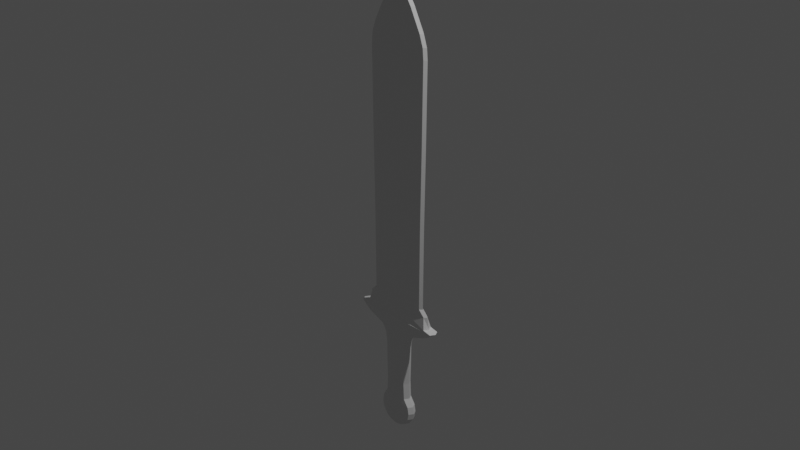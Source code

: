 # Source: Basic_Sword.blend  (saved by Blender 3.1.7; exported with 4.5.12 LTS)
import bpy
from mathutils import Matrix  # noqa: F401  (used for matrix-valued properties, if any)

bpy.ops.wm.read_factory_settings(use_empty=True)
scene = bpy.context.scene
scene.name = 'Scene'

# ---- collections
col_collection = bpy.data.collections.new('Collection'); scene.collection.children.link(col_collection)

# ---- materials (node trees are filled in below, after node groups)
mat_material = bpy.data.materials.new('Material')
mat_material.alpha_threshold = 0.0
mat_material.use_transparent_shadow = False
mat_material.line_color = (0.0, 0.0, 0.0, 1.0)

# ---- material node trees
mat_material.use_nodes = True; mat_material.node_tree.nodes.clear()
_N = mat_material.node_tree.nodes; _L = mat_material.node_tree.links
n0 = _N.new('ShaderNodeOutputMaterial'); n0.name = 'Material Output'; n0.location = (300, 300)
n1 = _N.new('ShaderNodeBsdfPrincipled'); n1.name = 'Principled BSDF'; n1.location = (10, 300)
n1.distribution = 'GGX'
n1.subsurface_method = 'RANDOM_WALK_SKIN'
n1.inputs[2].default_value = 0.4
n1.inputs[3].default_value = 1.45
n1.inputs[27].default_value = (0.0, 0.0, 0.0, 1.0)
n1.inputs[28].default_value = 1.0
_L.new(n1.outputs[0], n0.inputs[0])
n0.is_active_output = True

# ---- world
world_world = bpy.data.worlds.new('World'); scene.world = world_world
world_world.use_nodes = True; world_world.node_tree.nodes.clear()
_N = world_world.node_tree.nodes; _L = world_world.node_tree.links
n0 = _N.new('ShaderNodeOutputWorld'); n0.name = 'World Output'; n0.location = (300, 300)
n1 = _N.new('ShaderNodeBackground'); n1.name = 'Background'; n1.location = (10, 300)
n1.inputs[0].default_value = (0.05088, 0.05088, 0.05088, 1.0)
_L.new(n1.outputs[0], n0.inputs[0])
n0.is_active_output = True
world_world.color = (0.05088, 0.05088, 0.05088)
world_world.use_sun_shadow = False
world_world.sun_shadow_jitter_overblur = 0.0

# ---- cameras
cam_camera = bpy.data.cameras.new('Camera')
cam_camera.clip_end = 100.0
cam_camera.ortho_scale = 7.314

# ---- lights
light_light = bpy.data.lights.new('Light', 'POINT')
light_light.transmission_factor = 0.0
light_light.energy = 1000.0
light_light.shadow_soft_size = 0.1
light_light.shadow_maximum_resolution = 0.006
light_light.use_absolute_resolution = True

# ---- meshes
me_cube = bpy.data.meshes.new('Cube')
me_cube.from_pydata([(-0.7944, 1.0, 0.9984), (-0.6918, 1.0, -0.9916), (-0.7944, -1.0, 0.9984), (-0.6918, -1.0, -0.9916), (0.0, 1.366, -1.071), (0.0, -1.366, 1.0), (0.0, -1.366, -1.071), (0.0, 1.366, 1.0), (0.0, -1.331, 1.193), (-1.055, -1.0, 1.191), (-1.055, 1.0, 1.191), (0.0, 1.331, 1.193), (0.0, -1.189, 1.616), (-2.725, -1.0, 1.615), (-2.725, 1.0, 1.615), (0.0, 1.189, 1.616), (0.0, -1.0, 1.665), (-2.231, -1.0, 1.663), (-2.231, 1.0, 1.663), (0.0, 1.0, 1.665), (0.0, -0.6498, 2.009), (-2.079, -0.4846, 2.007), (-2.079, 0.4846, 2.007), (0.0, 0.6498, 2.009), (0.0, -0.6498, 2.189), (-1.719, -0.4846, 2.188), (-1.719, 0.4846, 2.188), (0.0, 0.6498, 2.189), (0.0, -0.6498, 9.235), (-1.87, -0.4846, 9.233), (-1.87, 0.4846, 9.233), (0.0, 0.6498, 9.235), (0.0, -0.4846, 11.19), (-0.1065, -0.4846, 11.12), (-0.1065, 0.4846, 11.12), (0.0, 0.4846, 11.19), (-1.6, 0.4846, 9.864), (-0.9496, 0.4846, 10.49), (0.0, 0.6498, 10.54), (0.0, 0.6498, 9.886), (0.0, -0.6498, 9.886), (0.0, -0.6498, 10.54), (-0.9496, -0.4846, 10.49), (-1.6, -0.4846, 9.864), (-0.9961, 1.0, -1.216), (-0.9961, -1.0, -1.216), (0.0, 1.239, -1.296), (0.0, -1.239, -1.296), (-1.075, 1.0, -1.437), (-1.075, -1.0, -1.437), (0.0, 1.239, -1.516), (0.0, -1.239, -1.516), (-0.9951, 1.0, -1.636), (-0.9951, -1.0, -1.636), (0.0, 1.239, -1.716), (0.0, -1.239, -1.716), (-0.695, 1.0, -1.86), (-0.695, -1.0, -1.86), (0.0, 1.239, -1.907), (0.0, -1.239, -1.907), (-0.424, 1.0, -1.939), (-0.424, -1.0, -1.939), (0.0, 1.0, -1.986), (0.0, -1.0, -1.986), (-0.6461, -1.0, -0.4941), (-0.6747, -1.0, 0.003412), (-0.6974, -1.0, 0.7144), (-0.6974, 1.0, 0.7144), (-0.6747, 1.0, 0.003412), (-0.6461, 1.0, -0.4941), (0.0, 1.366, 0.6957), (0.0, 1.366, -0.03558), (0.0, 1.366, -0.5534), (0.0, -1.366, 0.6957), (0.0, -1.366, -0.03558), (0.0, -1.366, -0.5534), (-2.154, -1.0, 1.397), (-2.154, 1.0, 1.397), (0.0, 1.239, 1.398), (0.0, -1.239, 1.398), (-1.743, 0.4846, 4.536), (-1.82, 0.4846, 6.885), (0.0, 0.6498, 6.886), (0.0, 0.6498, 4.538), (0.0, -0.6498, 4.538), (0.0, -0.6498, 6.886), (-1.82, -0.4846, 6.885), (-1.743, -0.4846, 4.536), (0.0, 0.6498, 9.561), (-1.817, -0.4846, 9.548), (-1.817, 0.4846, 9.548), (0.0, -0.6498, 9.561), (-0.8538, 0.0, -0.9916), (-0.9564, 0.0, 0.9984), (-1.237, 0.0, -1.437), (-1.217, 0.0, 1.191), (-2.887, 0.0, 1.615), (-2.393, 0.0, 1.663), (-2.241, 0.0, 2.007), (-1.881, 0.0, 2.188), (-2.032, 0.0, 9.233), (-0.2685, 0.0, 11.12), (0.0, 0.0, 11.29), (-1.762, 0.0, 9.864), (-1.112, 0.0, 10.49), (-1.158, 0.0, -1.216), (-1.157, 0.0, -1.636), (-0.857, 0.0, -1.86), (-0.586, 0.0, -1.939), (0.0, 0.3631, -2.007), (-0.8081, 0.0, -0.4941), (-0.8367, 0.0, 0.003412), (-0.8594, 0.0, 0.7144), (-2.316, 0.0, 1.397), (-1.905, 0.0, 4.536), (-1.982, 0.0, 6.885), (-1.979, 0.0, 9.548)], [], [(2, 5, 8, 9), (73, 5, 2, 66), (112, 93, 0, 67), (67, 0, 7, 70), (1, 4, 46, 44), (113, 76, 13, 96), (7, 0, 10, 11), (93, 2, 9, 95), (96, 13, 17, 97), (78, 77, 14, 15), (76, 79, 12, 13), (97, 17, 21, 98), (15, 14, 18, 19), (13, 12, 16, 17), (98, 21, 25, 99), (19, 18, 22, 23), (17, 16, 20, 21), (82, 81, 30, 31), (23, 22, 26, 27), (21, 20, 24, 25), (38, 37, 34, 35), (86, 85, 28, 29), (115, 86, 29, 100), (102, 101, 33, 32), (42, 41, 32, 33), (104, 42, 33, 101), (116, 89, 43, 103), (103, 43, 42, 104), (89, 91, 40, 43), (43, 40, 41, 42), (88, 90, 36, 39), (39, 36, 37, 38), (44, 46, 50, 48), (6, 3, 45, 47), (92, 1, 44, 105), (48, 50, 54, 52), (47, 45, 49, 51), (105, 44, 48, 94), (55, 53, 57, 59), (94, 48, 52, 106), (51, 49, 53, 55), (59, 57, 61, 63), (106, 52, 56, 107), (52, 54, 58, 56), (108, 109, 63, 61), (107, 56, 60, 108), (56, 58, 62, 60), (1, 69, 72, 4), (69, 68, 71, 72), (68, 67, 70, 71), (92, 110, 69, 1), (110, 111, 68, 69), (111, 112, 67, 68), (6, 75, 64, 3), (75, 74, 65, 64), (74, 73, 66, 65), (9, 8, 79, 76), (11, 10, 77, 78), (95, 9, 76, 113), (99, 25, 87, 114), (114, 87, 86, 115), (25, 24, 84, 87), (87, 84, 85, 86), (27, 26, 80, 83), (83, 80, 81, 82), (31, 30, 90, 88), (29, 28, 91, 89), (100, 29, 89, 116), (30, 100, 116, 90), (80, 114, 115, 81), (26, 99, 114, 80), (10, 95, 113, 77), (65, 66, 112, 111), (64, 65, 111, 110), (3, 64, 110, 92), (57, 107, 108, 61), (60, 62, 109, 108), (53, 106, 107, 57), (49, 94, 106, 53), (45, 105, 94, 49), (3, 92, 105, 45), (36, 103, 104, 37), (90, 116, 103, 36), (37, 104, 101, 34), (35, 34, 101, 102), (81, 115, 100, 30), (22, 98, 99, 26), (18, 97, 98, 22), (14, 96, 97, 18), (0, 93, 95, 10), (77, 113, 96, 14), (66, 2, 93, 112)])
_uv = me_cube.uv_layers.new(name='UVMap')
_uv.uv.foreach_set('vector', [0.625, 1.0, 0.625, 0.875, 0.625, 0.875, 0.625, 1.0, 0.5625, 0.875, 0.625, 0.875, 0.625, 1.0, 0.5625, 1.0, 0.5625, 0.125, 0.625, 0.125, 0.625, 0.25, 0.5625, 0.25, 0.5625, 0.25, 0.625, 0.25, 0.625, 0.375, 0.5625, 0.375, 0.375, 0.25, 0.375, 0.375, 0.375, 0.375, 0.375, 0.25, 0.625, 0.125, 0.625, 0.0, 0.625, 0.0, 0.625, 0.125, 0.625, 0.375, 0.625, 0.25, 0.625, 0.25, 0.625, 0.375, 0.625, 0.125, 0.625, 0.0, 0.625, 0.0, 0.625, 0.125, 0.625, 0.125, 0.625, 0.0, 0.625, 0.0, 0.625, 0.125, 0.625, 0.375, 0.625, 0.25, 0.625, 0.25, 0.625, 0.375, 0.625, 1.0, 0.625, 0.875, 0.625, 0.875, 0.625, 1.0, 0.625, 0.125, 0.625, 0.0, 0.625, 0.0, 0.625, 0.125, 0.625, 0.375, 0.625, 0.25, 0.625, 0.25, 0.625, 0.375, 0.625, 1.0, 0.625, 0.875, 0.625, 0.875, 0.625, 1.0, 0.625, 0.125, 0.625, 0.0, 0.625, 0.0, 0.625, 0.125, 0.625, 0.375, 0.625, 0.25, 0.625, 0.25, 0.625, 0.375, 0.625, 1.0, 0.625, 0.875, 0.625, 0.875, 0.625, 1.0, 0.625, 0.375, 0.625, 0.25, 0.625, 0.25, 0.625, 0.375, 0.625, 0.375, 0.625, 0.25, 0.625, 0.25, 0.625, 0.375, 0.625, 1.0, 0.625, 0.875, 0.625, 0.875, 0.625, 1.0, 0.625, 0.375, 0.625, 0.25, 0.625, 0.25, 0.625, 0.375, 0.625, 1.0, 0.625, 0.875, 0.625, 0.875, 0.625, 1.0, 0.625, 0.125, 0.625, 0.0, 0.625, 0.0, 0.625, 0.125, 0.75, 0.625, 0.875, 0.625, 0.875, 0.75, 0.75, 0.75, 0.625, 1.0, 0.625, 0.875, 0.625, 0.875, 0.625, 1.0, 0.625, 0.125, 0.625, 0.0, 0.625, 0.0, 0.625, 0.125, 0.625, 0.125, 0.625, 0.0, 0.625, 0.0, 0.625, 0.125, 0.625, 0.125, 0.625, 0.0, 0.625, 0.0, 0.625, 0.125, 0.625, 1.0, 0.625, 0.875, 0.625, 0.875, 0.625, 1.0, 0.625, 1.0, 0.625, 0.875, 0.625, 0.875, 0.625, 1.0, 0.625, 0.375, 0.625, 0.25, 0.625, 0.25, 0.625, 0.375, 0.625, 0.375, 0.625, 0.25, 0.625, 0.25, 0.625, 0.375, 0.375, 0.25, 0.375, 0.375, 0.375, 0.375, 0.375, 0.25, 0.375, 0.875, 0.375, 1.0, 0.375, 1.0, 0.375, 0.875, 0.375, 0.125, 0.375, 0.25, 0.375, 0.25, 0.375, 0.125, 0.375, 0.25, 0.375, 0.375, 0.375, 0.375, 0.375, 0.25, 0.375, 0.875, 0.375, 1.0, 0.375, 1.0, 0.375, 0.875, 0.375, 0.125, 0.375, 0.25, 0.375, 0.25, 0.375, 0.125, 0.375, 0.875, 0.375, 1.0, 0.375, 1.0, 0.375, 0.875, 0.375, 0.125, 0.375, 0.25, 0.375, 0.25, 0.375, 0.125, 0.375, 0.875, 0.375, 1.0, 0.375, 1.0, 0.375, 0.875, 0.375, 0.875, 0.375, 1.0, 0.375, 1.0, 0.375, 0.875, 0.375, 0.125, 0.375, 0.25, 0.375, 0.25, 0.375, 0.125, 0.375, 0.25, 0.375, 0.375, 0.375, 0.375, 0.375, 0.25, 0.125, 0.625, 0.25, 0.625, 0.25, 0.75, 0.125, 0.75, 0.375, 0.125, 0.375, 0.25, 0.375, 0.25, 0.375, 0.125, 0.375, 0.25, 0.375, 0.375, 0.375, 0.375, 0.375, 0.25, 0.375, 0.25, 0.4375, 0.25, 0.4375, 0.375, 0.375, 0.375, 0.4375, 0.25, 0.5, 0.25, 0.5, 0.375, 0.4375, 0.375, 0.5, 0.25, 0.5625, 0.25, 0.5625, 0.375, 0.5, 0.375, 0.375, 0.125, 0.4375, 0.125, 0.4375, 0.25, 0.375, 0.25, 0.4375, 0.125, 0.5, 0.125, 0.5, 0.25, 0.4375, 0.25, 0.5, 0.125, 0.5625, 0.125, 0.5625, 0.25, 0.5, 0.25, 0.375, 0.875, 0.4375, 0.875, 0.4375, 1.0, 0.375, 1.0, 0.4375, 0.875, 0.5, 0.875, 0.5, 1.0, 0.4375, 1.0, 0.5, 0.875, 0.5625, 0.875, 0.5625, 1.0, 0.5, 1.0, 0.625, 1.0, 0.625, 0.875, 0.625, 0.875, 0.625, 1.0, 0.625, 0.375, 0.625, 0.25, 0.625, 0.25, 0.625, 0.375, 0.625, 0.125, 0.625, 0.0, 0.625, 0.0, 0.625, 0.125, 0.625, 0.125, 0.625, 0.0, 0.625, 0.0, 0.625, 0.125, 0.625, 0.125, 0.625, 0.0, 0.625, 0.0, 0.625, 0.125, 0.625, 1.0, 0.625, 0.875, 0.625, 0.875, 0.625, 1.0, 0.625, 1.0, 0.625, 0.875, 0.625, 0.875, 0.625, 1.0, 0.625, 0.375, 0.625, 0.25, 0.625, 0.25, 0.625, 0.375, 0.625, 0.375, 0.625, 0.25, 0.625, 0.25, 0.625, 0.375, 0.625, 0.375, 0.625, 0.25, 0.625, 0.25, 0.625, 0.375, 0.625, 1.0, 0.625, 0.875, 0.625, 0.875, 0.625, 1.0, 0.625, 0.125, 0.625, 0.0, 0.625, 0.0, 0.625, 0.125, 0.625, 0.25, 0.625, 0.125, 0.625, 0.125, 0.625, 0.25, 0.625, 0.25, 0.625, 0.125, 0.625, 0.125, 0.625, 0.25, 0.625, 0.25, 0.625, 0.125, 0.625, 0.125, 0.625, 0.25, 0.625, 0.25, 0.625, 0.125, 0.625, 0.125, 0.625, 0.25, 0.5, 0.0, 0.5625, 0.0, 0.5625, 0.125, 0.5, 0.125, 0.4375, 0.0, 0.5, 0.0, 0.5, 0.125, 0.4375, 0.125, 0.375, 0.0, 0.4375, 0.0, 0.4375, 0.125, 0.375, 0.125, 0.375, 0.0, 0.375, 0.125, 0.375, 0.125, 0.375, 0.0, 0.125, 0.5, 0.25, 0.5, 0.25, 0.625, 0.125, 0.625, 0.375, 0.0, 0.375, 0.125, 0.375, 0.125, 0.375, 0.0, 0.375, 0.0, 0.375, 0.125, 0.375, 0.125, 0.375, 0.0, 0.375, 0.0, 0.375, 0.125, 0.375, 0.125, 0.375, 0.0, 0.375, 0.0, 0.375, 0.125, 0.375, 0.125, 0.375, 0.0, 0.625, 0.25, 0.625, 0.125, 0.625, 0.125, 0.625, 0.25, 0.625, 0.25, 0.625, 0.125, 0.625, 0.125, 0.625, 0.25, 0.625, 0.25, 0.625, 0.125, 0.625, 0.125, 0.625, 0.25, 0.75, 0.5, 0.875, 0.5, 0.875, 0.625, 0.75, 0.625, 0.625, 0.25, 0.625, 0.125, 0.625, 0.125, 0.625, 0.25, 0.625, 0.25, 0.625, 0.125, 0.625, 0.125, 0.625, 0.25, 0.625, 0.25, 0.625, 0.125, 0.625, 0.125, 0.625, 0.25, 0.625, 0.25, 0.625, 0.125, 0.625, 0.125, 0.625, 0.25, 0.625, 0.25, 0.625, 0.125, 0.625, 0.125, 0.625, 0.25, 0.625, 0.25, 0.625, 0.125, 0.625, 0.125, 0.625, 0.25, 0.5625, 0.0, 0.625, 0.0, 0.625, 0.125, 0.5625, 0.125])
me_cube.materials.append(mat_material)
me_cube.use_remesh_preserve_volume = False
me_cube.use_remesh_preserve_attributes = False
me_cube.use_mirror_vertex_groups = False
me_cube.update()

# ---- objects
ob_cube = bpy.data.objects.new('Cube', me_cube)
ob_light = bpy.data.objects.new('Light', light_light)
ob_camera = bpy.data.objects.new('Camera', cam_camera)
ob_empty = bpy.data.objects.new('Empty', None)

# ---- transforms, parenting, visibility, modifiers, constraints
ob_cube.location = (0.0, 0.0, -1.748)
ob_cube.scale = (0.1884, 0.0533, 0.3793)
ob_cube.lock_rotations_4d = False
ob_cube.empty_display_type = 'ARROWS'
ob_cube.lineart.crease_threshold = 0.0
_m = ob_cube.modifiers.new('Mirror', 'MIRROR')
_m.use_clip = True
ob_light.location = (4.076, 1.005, 5.904)
ob_light.rotation_euler = (0.6503, 0.05522, 1.866)
ob_light.lock_rotations_4d = False
ob_light.empty_display_type = 'ARROWS'
ob_light.color = (0.0, 0.0, 0.0, 0.0)
ob_light.lineart.crease_threshold = 0.0
ob_camera.location = (7.359, -6.926, 4.958)
ob_camera.rotation_euler = (1.109, 0.0, 0.8149)
ob_camera.lock_rotations_4d = False
ob_camera.empty_display_type = 'ARROWS'
ob_camera.color = (0.0, 0.0, 0.0, 0.0)
ob_camera.display_type = 'WIRE'
ob_camera.lineart.crease_threshold = 0.0
ob_empty.location = (0.0, 0.0, 0.0)
ob_empty.rotation_euler = (1.571, 0.0, 0.0)
ob_empty.empty_display_type = 'IMAGE'
ob_empty.empty_display_size = 5.0
ob_empty.use_empty_image_alpha = True
ob_empty.color = (1.0, 1.0, 1.0, 0.3486)

# ---- collection membership
col_collection.objects.link(ob_cube)
col_collection.objects.link(ob_light)
col_collection.objects.link(ob_camera)
col_collection.objects.link(ob_empty)

# ---- scene / render settings (as saved in the file)
scene.camera = ob_camera
scene.frame_start = 1; scene.frame_end = 250; scene.frame_set(1)
scene.render.engine = 'BLENDER_EEVEE_NEXT'
scene.cycles.sampling_pattern = 'TABULATED_SOBOL'
scene.cycles.use_light_tree = False
scene.view_settings.view_transform = 'Filmic'
bpy.context.view_layer.update()
